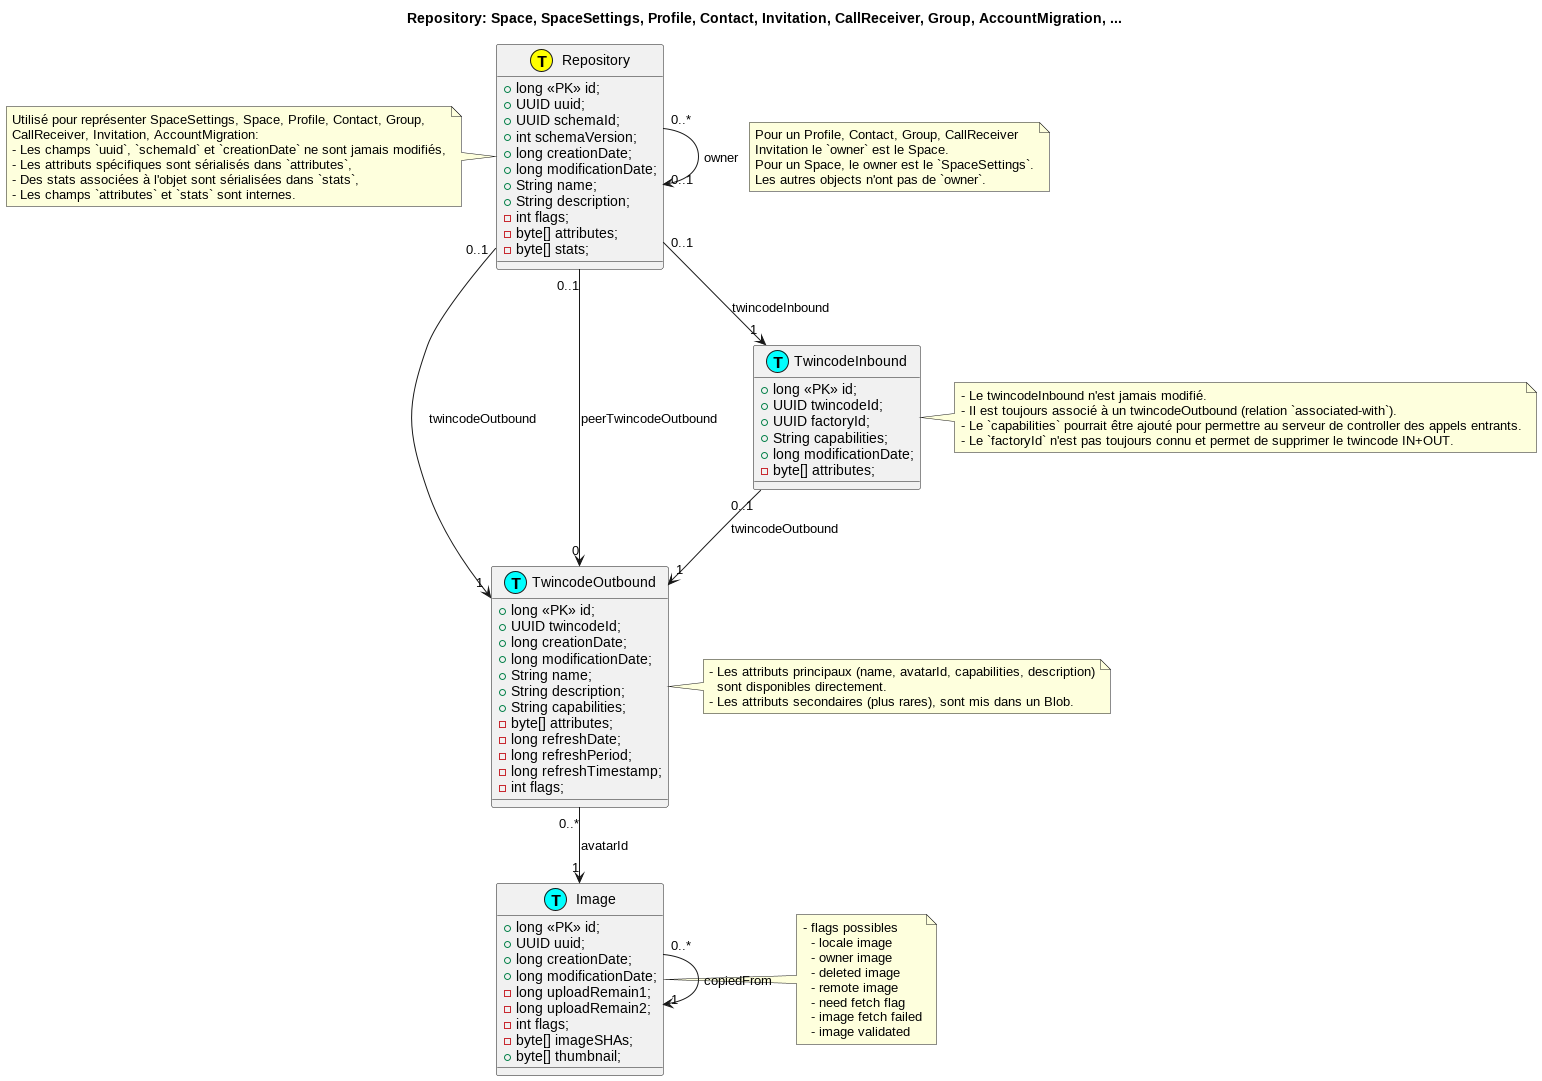

The diagram above was rendered by PlantUML. Its source (embedded in the PNG):
@startuml

!include twincodes.puml

title Repository: Space, SpaceSettings, Profile, Contact, Invitation, CallReceiver, Group, AccountMigration, ...

class Repository << (T,yellow) >> {
  +long <<PK>> id;
  +UUID uuid;
  +UUID schemaId;
  +int schemaVersion;
  +long creationDate;
  +long modificationDate;
  +String name;
  +String description;
  -int flags;
  -byte[] attributes;
  -byte[] stats;
}

Repository "0..1" --> "1" TwincodeInbound : twincodeInbound
Repository "0..1" --> "1" TwincodeOutbound : twincodeOutbound
Repository "0..1" --> "0" TwincodeOutbound : peerTwincodeOutbound
Repository "0..*" --> "0..1" Repository : owner
note right on link
  Pour un Profile, Contact, Group, CallReceiver
  Invitation le `owner` est le Space.
  Pour un Space, le owner est le `SpaceSettings`.
  Les autres objects n'ont pas de `owner`.
end note

note left
Utilisé pour représenter SpaceSettings, Space, Profile, Contact, Group,
CallReceiver, Invitation, AccountMigration:
- Les champs `uuid`, `schemaId` et `creationDate` ne sont jamais modifiés,
- Les attributs spécifiques sont sérialisés dans `attributes`,
- Des stats associées à l'objet sont sérialisées dans `stats`,
- Les champs `attributes` et `stats` sont internes.
end note

@enduml